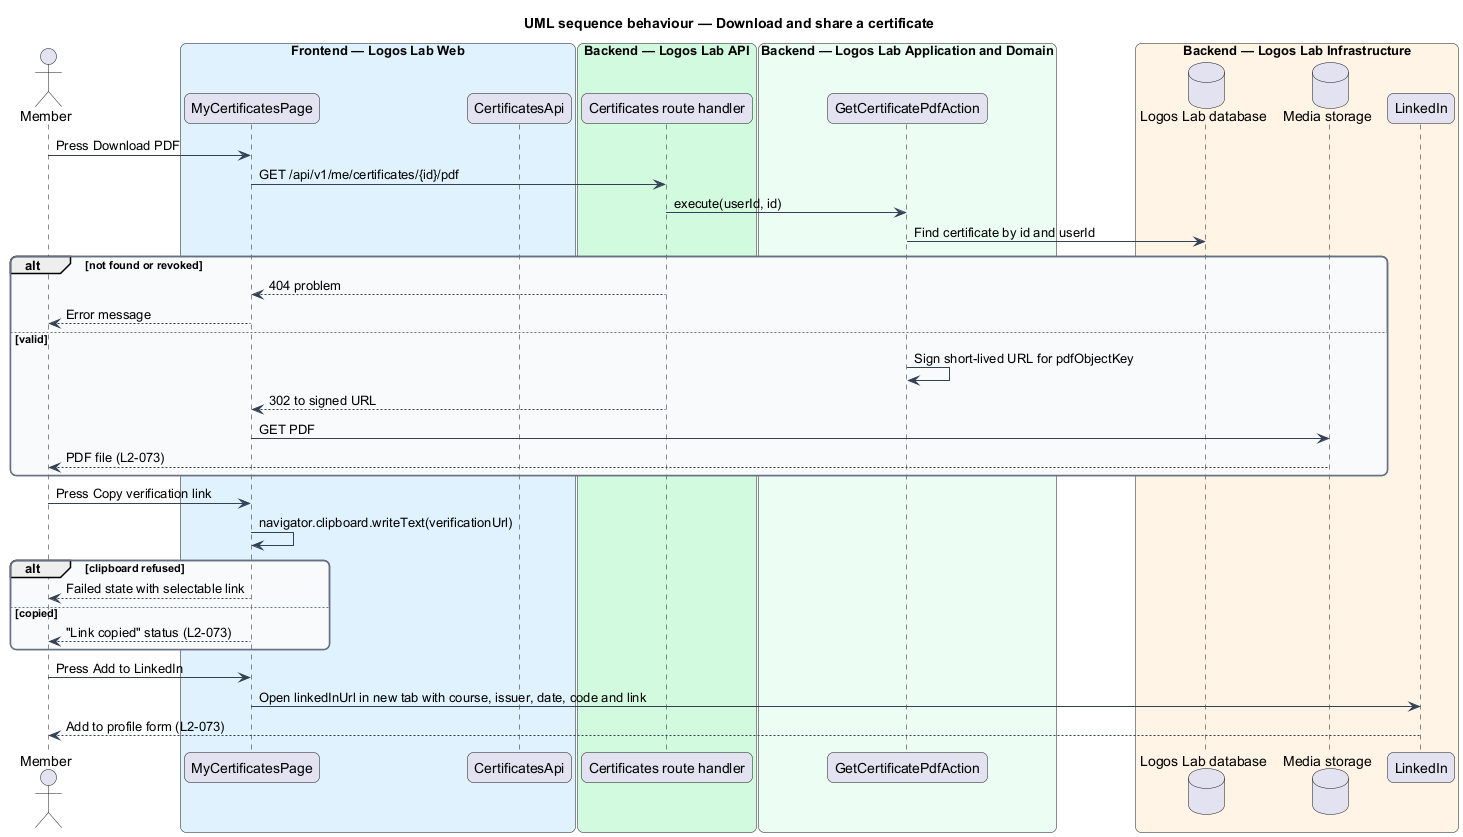

The diagram above was rendered by PlantUML. Its source (embedded in the PNG):
@startuml
title UML sequence behaviour — Download and share a certificate
skinparam backgroundColor #FFFFFF
skinparam shadowing false
skinparam roundcorner 12
skinparam defaultFontName Arial
skinparam ArrowColor #344054
skinparam rectangle {
  BorderColor #344054
  FontColor #101828
}
skinparam package {
  BorderColor #667085
  FontColor #101828
  BackgroundColor #F9FAFB
}
actor "Member" as actor
box "Frontend — Logos Lab Web" #E0F2FE
  participant "MyCertificatesPage" as page
  participant "CertificatesApi" as client
end box
box "Backend — Logos Lab API" #D1FADF
  participant "Certificates route handler" as route
end box
box "Backend — Logos Lab Application and Domain" #ECFDF3
  participant "GetCertificatePdfAction" as action
end box
box "Backend — Logos Lab Infrastructure" #FFF4E5
  database "Logos Lab database" as db
  database "Media storage" as s3
  participant "LinkedIn" as linkedin
end box
actor -> page : Press Download PDF
page -> route : GET /api/v1/me/certificates/{id}/pdf
route -> action : execute(userId, id)
action -> db : Find certificate by id and userId
alt not found or revoked
  route --> page : 404 problem
  page --> actor : Error message
else valid
  action -> action : Sign short-lived URL for pdfObjectKey
  route --> page : 302 to signed URL
  page -> s3 : GET PDF
  s3 --> actor : PDF file (L2-073)
end
actor -> page : Press Copy verification link
page -> page : navigator.clipboard.writeText(verificationUrl)
alt clipboard refused
  page --> actor : Failed state with selectable link
else copied
  page --> actor : "Link copied" status (L2-073)
end
actor -> page : Press Add to LinkedIn
page -> linkedin : Open linkedInUrl in new tab with course, issuer, date, code and link
linkedin --> actor : Add to profile form (L2-073)
@enduml